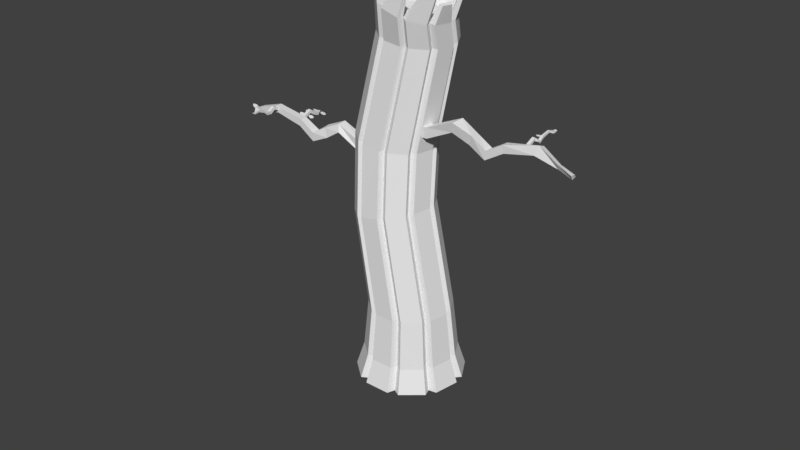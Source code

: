 # Source: drzewo4.blend  (saved by Blender 2.79.0; exported with 4.5.12 LTS)
import bpy
from mathutils import Matrix  # noqa: F401  (used for matrix-valued properties, if any)

bpy.ops.wm.read_factory_settings(use_empty=True)
scene = bpy.context.scene
scene.name = 'Scene'

# ---- collections
col_collection_1 = bpy.data.collections.new('Collection 1'); scene.collection.children.link(col_collection_1)

# ---- materials (node trees are filled in below, after node groups)
mat_material = bpy.data.materials.new('Material')
mat_material.alpha_threshold = 0.0
mat_material.use_transparent_shadow = False
mat_material.roughness = 0.5
mat_material.line_color = (0.0, 0.0, 0.0, 1.0)

# ---- material node trees

# ---- world
world_world = bpy.data.worlds.new('World'); scene.world = world_world
world_world.color = (0.05088, 0.05088, 0.05088)
world_world.use_sun_shadow = False
world_world.sun_shadow_jitter_overblur = 0.0
world_world.cycles.sampling_method = 'MANUAL'

# ---- meshes
me_cube_001 = bpy.data.meshes.new('Cube.001')
me_cube_001.from_pydata([(0.2704, -0.1456, 5.674), (0.2704, -0.1456, 5.966), (0.2704, 0.1456, 5.674), (0.2704, 0.1456, 5.966), (0.5616, -0.1456, 5.674), (0.5616, -0.1456, 5.966), (0.5616, 0.1456, 5.674), (0.5616, 0.1456, 5.966), (1.435, 0.1434, 6.352), (1.355, 0.1473, 6.072), (1.341, -0.1603, 6.047), (1.398, -0.2182, 6.326), (1.902, 0.1456, 6.066), (1.782, 0.1456, 5.801), (1.803, -0.07754, 5.825), (1.9, -0.126, 6.094), (2.317, 0.143, 5.819), (2.295, 0.1436, 5.569), (2.279, -0.1072, 5.569), (2.302, -0.1078, 5.82), (2.746, 0.122, 6.079), (2.792, 0.122, 5.876), (2.792, -0.08623, 5.876), (2.746, -0.08623, 6.079), (3.714, 0.1824, 6.235), (3.625, 0.1133, 6.055), (3.625, -0.07753, 6.055), (3.697, 0.004107, 6.301), (4.299, 0.01699, 5.987), (4.263, 0.0976, 5.895), (4.263, -0.06184, 5.895), (4.285, -0.132, 6.042), (-1.305, 0.1635, 4.663), (-1.305, 0.1635, 4.954), (-1.305, -0.1277, 4.663), (-1.305, -0.1277, 4.954), (-1.596, 0.1635, 4.663), (-1.596, 0.1635, 4.954), (-1.596, -0.1277, 4.663), (-1.596, -0.1277, 4.954), (-2.478, -0.01816, 5.241), (-2.39, -0.1295, 5.06), (-2.373, 0.1613, 5.061), (-2.453, 0.2084, 5.275), (-2.936, -0.06127, 5.027), (-2.816, -0.1277, 4.79), (-2.816, 0.1635, 4.79), (-2.964, 0.1136, 5.062), (-3.352, -0.1251, 4.808), (-3.329, -0.1257, 4.557), (-3.314, 0.1251, 4.558), (-3.336, 0.1257, 4.809), (-3.781, -0.1041, 5.068), (-3.827, -0.1041, 4.865), (-3.827, 0.1041, 4.865), (-3.781, 0.1041, 5.068), (-4.719, -0.09541, 5.225), (-4.659, -0.09541, 5.044), (-4.659, 0.09541, 5.044), (-4.719, 0.09541, 5.225), (-5.347, -0.07972, 5.035), (-5.297, -0.07972, 4.884), (-5.297, 0.07972, 4.884), (-5.347, 0.07972, 5.035), (-4.729, 0.05833, 5.043), (-4.729, 0.05833, 5.137), (-4.635, 0.05833, 5.043), (-4.635, 0.05833, 5.137), (-4.729, 0.02242, 5.043), (-4.729, 0.02242, 5.137), (-4.635, 0.02242, 5.043), (-4.635, 0.02242, 5.137), (-4.635, -0.2604, 5.262), (-4.634, -0.2345, 5.172), (-4.728, -0.2293, 5.172), (-4.73, -0.2551, 5.263), (-4.635, -0.4116, 5.17), (-4.635, -0.3727, 5.084), (-4.729, -0.3727, 5.084), (-4.729, -0.4116, 5.17), (-4.604, -0.544, 5.18), (-4.601, -0.549, 5.115), (-4.667, -0.5524, 5.113), (-4.669, -0.5474, 5.178), (-4.6, -0.6434, 5.266), (-4.596, -0.6639, 5.216), (-4.651, -0.6701, 5.214), (-4.654, -0.6495, 5.265), (-4.578, -0.8775, 5.348), (-4.577, -0.8699, 5.299), (-4.627, -0.8756, 5.297), (-4.627, -0.8831, 5.347), (-4.562, -1.047, 5.327), (-4.562, -1.041, 5.285), (-4.603, -1.046, 5.284), (-4.604, -1.052, 5.326), (-3.881, 0.01972, 4.95), (-3.881, 0.01972, 5.044), (-3.976, 0.01972, 4.95), (-3.976, 0.01972, 5.044), (-3.881, 0.114, 4.95), (-3.881, 0.114, 5.044), (-3.976, 0.114, 4.95), (-3.976, 0.114, 5.044), (-3.975, 0.3968, 5.169), (-3.976, 0.3709, 5.078), (-3.882, 0.3657, 5.078), (-3.881, 0.3916, 5.169), (-3.976, 0.548, 5.077), (-3.976, 0.5092, 4.991), (-3.881, 0.5092, 4.991), (-3.881, 0.548, 5.077), (-3.971, 0.6977, 5.0), (-3.956, 0.6466, 4.939), (-3.883, 0.6817, 4.928), (-3.899, 0.7328, 4.989), (-4.045, 0.8424, 4.989), (-4.042, 0.8151, 4.928), (-3.984, 0.8469, 4.916), (-3.986, 0.8742, 4.978), (-4.178, 1.024, 4.881), (-4.161, 0.9778, 4.843), (-4.107, 1.006, 4.833), (-4.124, 1.052, 4.871), (-4.261, 1.132, 4.717), (-4.246, 1.094, 4.686), (-4.201, 1.118, 4.678), (-4.216, 1.156, 4.709), (3.316, 0.08627, 6.064), (3.316, 0.08627, 6.148), (3.233, 0.08627, 6.064), (3.233, 0.08627, 6.148), (3.316, 0.1696, 6.064), (3.316, 0.1696, 6.148), (3.233, 0.1696, 6.064), (3.233, 0.1696, 6.148), (3.233, 0.4195, 6.258), (3.232, 0.3967, 6.178), (3.315, 0.3921, 6.178), (3.316, 0.4149, 6.258), (3.233, 0.5532, 6.177), (3.233, 0.5188, 6.101), (3.316, 0.5188, 6.101), (3.316, 0.5532, 6.177), (3.233, 0.6721, 6.106), (3.233, 0.6657, 6.034), (3.305, 0.6612, 6.034), (3.305, 0.6677, 6.106), (3.239, 0.7949, 6.18), (3.239, 0.808, 6.122), (3.299, 0.808, 6.122), (3.299, 0.7949, 6.18), (3.242, 1.063, 6.225), (3.242, 1.046, 6.173), (3.296, 1.046, 6.173), (3.296, 1.063, 6.225), (3.246, 1.243, 6.171), (3.246, 1.229, 6.128), (3.292, 1.229, 6.128), (3.292, 1.243, 6.171), (-5.612, -0.0369, 4.965), (-5.599, -0.1027, 4.82), (-5.637, 0.03689, 4.754), (-5.65, 0.1027, 4.898), (4.698, -0.02944, 5.87), (4.663, 0.0643, 5.791), (4.674, -0.09232, 5.763), (4.69, -0.1864, 5.897), (-4.594, -1.196, 5.415), (-4.586, -1.041, 5.322), (-4.633, -1.087, 5.334), (-4.637, -1.159, 5.375), (-4.513, -1.167, 5.373), (-4.509, -1.095, 5.332), (3.331, 1.471, -4.287), (3.331, 1.81, -4.296), (3.247, 1.72, -4.322), (3.247, 1.564, -4.322), (3.479, 1.564, -4.322), (3.479, 1.72, -4.322), (-5.62, 0.0528, 4.88), (-5.799, 0.0528, 4.979), (-5.76, 0.002863, 4.938), (-5.679, 0.002863, 4.89), (-5.679, 0.1421, 4.89), (-5.76, 0.1421, 4.938), (-4.249, 1.133, 4.729), (-4.422, 1.133, 4.725), (-4.376, 1.09, 4.712), (-4.296, 1.09, 4.712), (-4.296, 1.208, 4.712), (-4.376, 1.208, 4.712), (-4.075, 0.8971, 4.928), (-4.208, 0.8019, 4.985), (-4.153, 0.7901, 4.954), (-4.093, 0.8336, 4.926), (-4.16, 0.9306, 4.932), (-4.22, 0.8871, 4.96), (-3.975, 0.4908, 5.032), (-4.131, 0.4438, 5.089), (-4.083, 0.4149, 5.058), (-4.012, 0.4365, 5.03), (-4.044, 0.5499, 5.037), (-4.115, 0.5284, 5.065), (-3.973, 0.2093, 5.032), (-4.134, 0.2341, 5.089), (-4.103, 0.1874, 5.058), (-4.03, 0.1762, 5.03), (-4.009, 0.2924, 5.037), (-4.083, 0.3035, 5.065), (-3.745, 0.3137, 4.973), (-3.906, 0.3385, 5.03), (-3.876, 0.2918, 4.999), (-3.802, 0.2806, 4.971), (-3.782, 0.3967, 4.977), (-3.856, 0.4079, 5.005), (-3.938, 1.033, 4.831), (-4.086, 0.966, 4.888), (-4.035, 0.9437, 4.857), (-3.967, 0.9745, 4.829), (-4.014, 1.083, 4.835), (-4.082, 1.052, 4.863), (-3.748, 0.8329, 4.926), (-3.897, 0.7656, 4.982), (-3.846, 0.7434, 4.952), (-3.778, 0.7741, 4.924), (-3.825, 0.8824, 4.93), (-3.892, 0.8516, 4.958), (3.268, 1.222, 6.156), (3.268, 1.378, 6.152), (3.229, 1.337, 6.14), (3.229, 1.265, 6.14), (3.336, 1.265, 6.14), (3.336, 1.337, 6.14), (3.252, 0.7992, 6.156), (3.095, 0.7992, 6.152), (3.137, 0.7609, 6.14), (3.209, 0.7609, 6.14), (3.209, 0.8677, 6.14), (3.137, 0.8677, 6.14), (3.456, 0.4306, 6.201), (3.3, 0.4306, 6.197), (3.342, 0.3923, 6.186), (3.414, 0.3923, 6.186), (3.414, 0.4991, 6.186), (3.342, 0.4991, 6.186), (3.445, 1.082, 6.201), (3.288, 1.082, 6.197), (3.33, 1.044, 6.186), (3.402, 1.044, 6.186), (3.402, 1.151, 6.186), (3.33, 1.151, 6.186)], [], [(0, 1, 3, 2), (2, 3, 7, 6), (5, 4, 10, 11), (4, 5, 1, 0), (2, 6, 4, 0), (7, 3, 1, 5), (8, 11, 15, 12), (4, 6, 9, 10), (7, 5, 11, 8), (6, 7, 8, 9), (12, 15, 19, 16), (9, 8, 12, 13), (11, 10, 14, 15), (10, 9, 13, 14), (19, 18, 22, 23), (13, 12, 16, 17), (15, 14, 18, 19), (14, 13, 17, 18), (22, 21, 25, 26), (18, 17, 21, 22), (16, 19, 23, 20), (17, 16, 20, 21), (24, 27, 31, 28), (20, 23, 27, 24), (21, 20, 24, 25), (23, 22, 26, 27), (28, 31, 167, 164), (25, 24, 28, 29), (27, 26, 30, 31), (26, 25, 29, 30), (32, 33, 35, 34), (34, 35, 39, 38), (37, 36, 42, 43), (36, 37, 33, 32), (34, 38, 36, 32), (39, 35, 33, 37), (40, 43, 47, 44), (36, 38, 41, 42), (39, 37, 43, 40), (38, 39, 40, 41), (44, 47, 51, 48), (41, 40, 44, 45), (43, 42, 46, 47), (42, 41, 45, 46), (51, 50, 54, 55), (45, 44, 48, 49), (47, 46, 50, 51), (46, 45, 49, 50), (54, 53, 57, 58), (50, 49, 53, 54), (48, 51, 55, 52), (49, 48, 52, 53), (56, 59, 63, 60), (52, 55, 59, 56), (53, 52, 56, 57), (55, 54, 58, 59), (63, 62, 162, 163), (57, 56, 60, 61), (59, 58, 62, 63), (58, 57, 61, 62), (64, 65, 67, 66), (66, 67, 71, 70), (69, 68, 74, 75), (68, 69, 65, 64), (66, 70, 68, 64), (71, 67, 65, 69), (72, 75, 79, 76), (68, 70, 73, 74), (71, 69, 75, 72), (70, 71, 72, 73), (76, 79, 83, 80), (73, 72, 76, 77), (75, 74, 78, 79), (74, 73, 77, 78), (83, 82, 86, 87), (77, 76, 80, 81), (79, 78, 82, 83), (78, 77, 81, 82), (86, 85, 89, 90), (82, 81, 85, 86), (80, 83, 87, 84), (81, 80, 84, 85), (88, 91, 95, 92), (84, 87, 91, 88), (85, 84, 88, 89), (87, 86, 90, 91), (93, 92, 95, 94), (89, 88, 92, 93), (91, 90, 94, 95), (90, 89, 93, 94), (96, 97, 99, 98), (98, 99, 103, 102), (101, 100, 106, 107), (100, 101, 97, 96), (98, 102, 100, 96), (103, 99, 97, 101), (104, 107, 111, 108), (100, 102, 105, 106), (103, 101, 107, 104), (102, 103, 104, 105), (108, 111, 115, 112), (105, 104, 108, 109), (107, 106, 110, 111), (106, 105, 109, 110), (115, 114, 118, 119), (109, 108, 112, 113), (111, 110, 114, 115), (110, 109, 113, 114), (118, 117, 121, 122), (114, 113, 117, 118), (112, 115, 119, 116), (113, 112, 116, 117), (120, 123, 127, 124), (116, 119, 123, 120), (117, 116, 120, 121), (119, 118, 122, 123), (125, 124, 127, 126), (121, 120, 124, 125), (123, 122, 126, 127), (122, 121, 125, 126), (128, 129, 131, 130), (130, 131, 135, 134), (133, 132, 138, 139), (132, 133, 129, 128), (130, 134, 132, 128), (135, 131, 129, 133), (136, 139, 143, 140), (132, 134, 137, 138), (135, 133, 139, 136), (134, 135, 136, 137), (140, 143, 147, 144), (137, 136, 140, 141), (139, 138, 142, 143), (138, 137, 141, 142), (147, 146, 150, 151), (141, 140, 144, 145), (143, 142, 146, 147), (142, 141, 145, 146), (150, 149, 153, 154), (146, 145, 149, 150), (144, 147, 151, 148), (145, 144, 148, 149), (152, 155, 159, 156), (148, 151, 155, 152), (149, 148, 152, 153), (151, 150, 154, 155), (157, 156, 159, 158), (153, 152, 156, 157), (155, 154, 158, 159), (154, 153, 157, 158), (161, 160, 163, 162), (62, 61, 161, 162), (60, 63, 163, 160), (61, 60, 160, 161), (165, 164, 167, 166), (29, 28, 164, 165), (31, 30, 166, 167), (30, 29, 165, 166), (170, 173, 169), (168, 172, 171), (171, 172, 173, 170), (176, 179, 175), (174, 178, 177), (177, 178, 179, 176), (182, 185, 181), (180, 184, 183), (183, 184, 185, 182), (188, 191, 187), (186, 190, 189), (189, 190, 191, 188), (194, 197, 193), (192, 196, 195), (195, 196, 197, 194), (200, 203, 199), (198, 202, 201), (201, 202, 203, 200), (206, 209, 205), (204, 208, 207), (207, 208, 209, 206), (212, 215, 211), (210, 214, 213), (213, 214, 215, 212), (218, 221, 217), (216, 220, 219), (219, 220, 221, 218), (224, 227, 223), (222, 226, 225), (225, 226, 227, 224), (230, 233, 229), (228, 232, 231), (231, 232, 233, 230), (236, 239, 235), (234, 238, 237), (237, 238, 239, 236), (242, 245, 241), (240, 244, 243), (243, 244, 245, 242), (248, 251, 247), (246, 250, 249), (249, 250, 251, 248)])
me_cube_001.materials.append(mat_material)
me_cube_001.use_remesh_preserve_volume = False
me_cube_001.use_remesh_preserve_attributes = False
me_cube_001.use_mirror_vertex_groups = False
me_cube_001.update()
me_cube = bpy.data.meshes.new('Cube')
me_cube.from_pydata([(1.428e-08, 1.31, -1.108), (-0.0182, 1.0, 0.906), (0.842, 1.003, -1.108), (0.6246, 0.766, 0.906), (1.29, 0.2275, -1.108), (0.9666, 0.1736, 0.906), (1.134, -0.655, -1.108), (0.8478, -0.5, 0.906), (0.448, -1.231, -1.108), (0.3238, -0.9397, 0.906), (-0.448, -1.231, -1.108), (-0.3602, -0.9397, 0.906), (-1.134, -0.655, -1.108), (-0.8842, -0.5, 0.906), (-1.29, 0.2275, -1.108), (-1.003, 0.1736, 0.906), (-0.842, 1.003, -1.108), (-0.661, 0.766, 0.906), (0.9078, -0.6673, 0.906), (1.213, -0.8742, -1.108), (0.6502, -1.346, -1.108), (0.4782, -1.028, 0.906), (1.12, 0.08403, 0.906), (1.491, 0.1101, -1.108), (1.364, -0.6134, -1.108), (1.023, -0.4683, 0.906), (0.7998, 0.7961, 0.906), (1.072, 1.043, -1.108), (1.439, 0.4066, -1.108), (1.08, 0.3104, 0.906), (0.1505, 1.488, -1.108), (0.8409, 1.236, -1.108), (0.6237, 0.9438, 0.906), (0.09672, 1.136, 0.906), (-0.1505, 1.488, -1.108), (-0.1331, 1.136, 0.906), (-0.6601, 0.9438, 0.906), (-0.8409, 1.236, -1.108), (-1.117, 0.3104, 0.906), (-1.439, 0.4066, -1.108), (-1.072, 1.043, -1.108), (-0.8362, 0.7961, 0.906), (-1.059, -0.4683, 0.906), (-1.364, -0.6134, -1.108), (-1.491, 0.1101, -1.108), (-1.157, 0.08403, 0.906), (-0.5146, -1.028, 0.906), (-0.6502, -1.346, -1.108), (-1.213, -0.8742, -1.108), (-0.9442, -0.6673, 0.906), (0.2622, -1.106, 0.906), (0.3673, -1.449, -1.108), (-0.3673, -1.449, -1.108), (-0.2986, -1.106, 0.906), (0.05279, 0.7261, 3.732), (-0.546, 0.9478, 3.62), (0.3714, 0.1646, 3.792), (0.2607, -0.4739, 3.771), (-0.2274, -0.8907, 3.68), (-0.8646, -0.8907, 3.56), (-1.353, -0.4739, 3.468), (-1.463, 0.1646, 3.447), (-1.145, 0.7261, 3.507), (-0.08358, -0.9742, 3.707), (0.3166, -0.6325, 3.782), (0.4237, -0.4439, 3.802), (0.5144, 0.07965, 3.819), (0.4772, 0.2942, 3.812), (0.216, 0.7546, 3.763), (0.052, 0.8946, 3.732), (-0.4389, 1.076, 3.64), (-0.653, 1.076, 3.6), (-1.144, 0.8946, 3.507), (-1.308, 0.7546, 3.476), (-1.569, 0.2942, 3.427), (-1.606, 0.07965, 3.42), (-1.516, -0.4439, 3.437), (-1.409, -0.6325, 3.458), (-1.008, -0.9742, 3.533), (-0.8072, -1.049, 3.571), (-0.2848, -1.049, 3.669), (5.499e-09, 1.124, -0.4428), (0.7222, 0.8607, -0.4428), (1.107, 0.1951, -0.4428), (0.9731, -0.5618, -0.4428), (0.3843, -1.056, -0.4428), (-0.3843, -1.056, -0.4428), (-0.9731, -0.5618, -0.4428), (-1.107, 0.1951, -0.4428), (-0.7222, 0.8607, -0.4428), (1.04, -0.7498, -0.4428), (0.5577, -1.155, -0.4428), (1.279, 0.09442, -0.4428), (1.17, -0.5262, -0.4428), (0.9191, 0.8945, -0.4428), (1.234, 0.3487, -0.4428), (0.1291, 1.276, -0.4428), (0.7213, 1.06, -0.4428), (-0.1291, 1.276, -0.4428), (-0.7213, 1.06, -0.4428), (-1.234, 0.3487, -0.4428), (-0.9191, 0.8945, -0.4428), (-1.17, -0.5262, -0.4428), (-1.279, 0.09442, -0.4428), (-0.5577, -1.155, -0.4428), (-1.04, -0.7498, -0.4428), (0.3151, -1.243, -0.4428), (-0.3151, -1.243, -0.4428), (-0.03911, 0.9287, 5.401), (-0.6448, 1.15, 5.466), (0.2832, 0.3672, 5.366), (0.1712, -0.2713, 5.378), (-0.3225, -0.6881, 5.431), (-0.9671, -0.6881, 5.501), (-1.461, -0.2713, 5.555), (-1.573, 0.3672, 5.567), (-1.251, 0.9287, 5.532), (-0.1771, -0.7716, 5.416), (0.2278, -0.4299, 5.372), (0.3361, -0.2413, 5.36), (0.4278, 0.2822, 5.35), (0.3902, 0.4968, 5.354), (0.126, 0.9571, 5.383), (-0.03991, 1.097, 5.401), (-0.5365, 1.279, 5.455), (-0.7531, 1.279, 5.478), (-1.25, 1.097, 5.532), (-1.416, 0.9571, 5.55), (-1.68, 0.4968, 5.579), (-1.717, 0.2822, 5.583), (-1.626, -0.2413, 5.573), (-1.517, -0.4299, 5.561), (-1.113, -0.7716, 5.517), (-0.9091, -0.8461, 5.495), (-0.3806, -0.8461, 5.438), (0.4097, 1.11, 8.111), (-0.1688, 1.322, 8.174), (0.7175, 0.5736, 8.077), (0.6106, -0.03627, 8.089), (0.139, -0.4343, 8.14), (-0.4767, -0.4343, 8.207), (-0.9483, -0.03627, 8.258), (-1.055, 0.5736, 8.27), (-0.7474, 1.11, 8.236), (0.2779, -0.5141, 8.125), (0.6646, -0.1878, 8.083), (0.7681, -0.007565, 8.072), (0.8557, 0.4925, 8.062), (0.8198, 0.6974, 8.066), (0.5674, 1.137, 8.094), (0.4089, 1.271, 8.111), (-0.06541, 1.445, 8.162), (-0.2723, 1.445, 8.185), (-0.7466, 1.271, 8.236), (-0.9051, 1.137, 8.253), (-1.157, 0.6974, 8.281), (-1.193, 0.4925, 8.285), (-1.106, -0.007565, 8.275), (-1.002, -0.1878, 8.264), (-0.6156, -0.5141, 8.222), (-0.4212, -0.5853, 8.201), (0.08355, -0.5853, 8.146), (0.4758, 0.9164, 8.808), (-0.08206, 1.128, 8.974), (0.7727, 0.3801, 8.72), (0.6696, -0.2298, 8.751), (0.2148, -0.6278, 8.886), (-0.3789, -0.6278, 9.062), (-0.8337, -0.2298, 9.197), (-0.9368, 0.3801, 9.227), (-0.64, 0.9164, 9.139), (0.3488, -0.7076, 8.846), (0.7217, -0.3813, 8.735), (0.8214, -0.2011, 8.706), (0.9059, 0.299, 8.681), (0.8713, 0.5039, 8.691), (0.6279, 0.9436, 8.763), (0.4751, 1.077, 8.809), (0.01768, 1.251, 8.944), (-0.1818, 1.251, 9.003), (-0.6392, 1.077, 9.139), (-0.792, 0.9436, 9.184), (-1.035, 0.5039, 9.257), (-1.07, 0.299, 9.267), (-0.9855, -0.2011, 9.242), (-0.8858, -0.3813, 9.212), (-0.5129, -0.7076, 9.102), (-0.3255, -0.7788, 9.046), (0.1613, -0.7788, 8.902), (0.6752, -0.5014, 9.529), (0.9277, -0.2727, 9.411), (0.7469, -0.5487, 9.492), (0.954, -0.3611, 9.395), (0.8923, -0.1382, 9.224), (0.9564, 0.216, 9.204), (0.9752, -0.1224, 9.183), (1.028, 0.168, 9.167), (1.028, 0.5385, 9.469), (0.8734, 0.8524, 9.557), (1.083, 0.6098, 9.444), (0.9564, 0.8672, 9.516), (0.7583, 1.018, 9.384), (0.4464, 1.159, 9.497), (0.762, 1.112, 9.381), (0.5063, 1.227, 9.473), (0.007039, 1.309, 9.519), (-0.2991, 1.19, 9.667), (-0.04555, 1.381, 9.548), (-0.2965, 1.283, 9.669), (-0.3436, 0.9003, 10.01), (-0.4771, 0.6547, 10.07), (-0.4088, 0.9136, 10.04), (-0.5182, 0.7122, 10.09), (-0.7443, 0.2323, 9.895), (-0.7093, -0.02691, 9.869), (-0.7979, 0.1985, 9.92), (-0.7692, -0.01403, 9.899), (-0.6704, -0.4808, 9.673), (-0.4285, -0.7153, 9.545), (-0.7008, -0.5687, 9.685), (-0.5024, -0.7609, 9.58), (0.04686, -0.6432, 9.679), (0.3696, -0.647, 9.518), (0.07391, -0.7314, 9.662), (0.3386, -0.7345, 9.531), (0.3267, 0.731, 8.751), (-0.08206, 0.8861, 8.872), (0.5441, 0.3381, 8.686), (0.4686, -0.1087, 8.709), (0.1354, -0.4003, 8.808), (-0.2995, -0.4003, 8.937), (-0.6327, -0.1087, 9.036), (-0.7083, 0.3381, 9.058), (-0.4908, 0.731, 8.993), (0.186, 0.5561, 8.876), (-0.08206, 0.6578, 8.955), (0.3286, 0.2984, 8.834), (0.2791, 0.005427, 8.848), (0.06055, -0.1858, 8.913), (-0.2247, -0.1858, 8.998), (-0.4432, 0.005427, 9.062), (-0.4927, 0.2984, 9.077), (-0.3501, 0.5561, 9.035), (0.09256, 0.44, 8.857), (-0.08206, 0.5063, 8.909), (0.1855, 0.2721, 8.83), (0.1532, 0.08121, 8.839), (0.01085, -0.04338, 8.882), (-0.175, -0.04338, 8.937), (-0.3173, 0.08121, 8.979), (-0.3496, 0.2721, 8.988), (-0.2567, 0.44, 8.961)], [], [(82, 2, 31, 97), (82, 3, 26, 94), (1, 35, 71, 55), (85, 8, 20, 91), (5, 29, 67, 56), (13, 49, 77, 60), (88, 14, 44, 103), (38, 15, 61, 74), (33, 1, 55, 70), (0, 16, 37, 34), (0, 2, 4, 6, 8, 10, 12, 14, 16), (90, 18, 21, 91), (8, 6, 19, 20), (18, 7, 57, 64), (84, 7, 18, 90), (92, 22, 25, 93), (83, 5, 22, 92), (84, 6, 24, 93), (6, 4, 23, 24), (94, 26, 29, 95), (83, 4, 28, 95), (4, 2, 27, 28), (17, 41, 73, 62), (96, 33, 32, 97), (3, 32, 69, 54), (81, 1, 33, 96), (2, 0, 30, 31), (99, 36, 35, 98), (53, 50, 80, 79), (81, 0, 34, 98), (89, 17, 36, 99), (100, 38, 41, 101), (88, 15, 38, 100), (89, 16, 40, 101), (16, 14, 39, 40), (102, 42, 45, 103), (14, 12, 43, 44), (49, 46, 78, 77), (87, 13, 42, 102), (104, 46, 49, 105), (86, 11, 46, 104), (87, 12, 48, 105), (12, 10, 47, 48), (106, 50, 53, 107), (85, 9, 50, 106), (86, 10, 52, 107), (10, 8, 51, 52), (69, 70, 124, 123), (62, 73, 127, 116), (58, 63, 117, 112), (78, 59, 113, 132), (56, 67, 121, 110), (73, 74, 128, 127), (63, 64, 118, 117), (60, 77, 131, 114), (68, 54, 108, 122), (72, 62, 116, 126), (15, 45, 75, 61), (11, 53, 79, 59), (46, 11, 59, 78), (36, 17, 62, 72), (21, 18, 64, 63), (50, 9, 58, 80), (25, 22, 66, 65), (32, 33, 70, 69), (42, 13, 60, 76), (29, 26, 68, 67), (7, 25, 65, 57), (41, 38, 74, 73), (9, 21, 63, 58), (26, 3, 54, 68), (35, 36, 72, 71), (45, 42, 76, 75), (22, 5, 56, 66), (11, 86, 107, 53), (8, 85, 106, 51), (51, 106, 107, 52), (13, 87, 105, 49), (10, 86, 104, 47), (47, 104, 105, 48), (12, 87, 102, 43), (43, 102, 103, 44), (17, 89, 101, 41), (14, 88, 100, 39), (39, 100, 101, 40), (16, 89, 99, 37), (1, 81, 98, 35), (37, 99, 98, 34), (0, 81, 96, 30), (30, 96, 97, 31), (5, 83, 95, 29), (27, 94, 95, 28), (7, 84, 93, 25), (4, 83, 92, 23), (23, 92, 93, 24), (6, 84, 90, 19), (19, 90, 91, 20), (15, 88, 103, 45), (9, 85, 91, 21), (2, 82, 94, 27), (3, 82, 97, 32), (115, 129, 156, 142), (111, 119, 146, 138), (134, 112, 139, 161), (124, 109, 136, 151), (129, 130, 157, 156), (119, 120, 147, 146), (113, 133, 160, 140), (108, 123, 150, 135), (128, 115, 142, 155), (118, 111, 138, 145), (79, 80, 134, 133), (64, 57, 111, 118), (74, 61, 115, 128), (54, 69, 123, 108), (59, 79, 133, 113), (65, 66, 120, 119), (75, 76, 130, 129), (70, 55, 109, 124), (80, 58, 112, 134), (57, 65, 119, 111), (61, 75, 129, 115), (71, 72, 126, 125), (66, 56, 110, 120), (76, 60, 114, 130), (55, 71, 125, 109), (67, 68, 122, 121), (77, 78, 132, 131), (145, 138, 165, 172), (160, 161, 188, 187), (150, 151, 178, 177), (143, 154, 181, 170), (139, 144, 171, 166), (159, 140, 167, 186), (137, 148, 175, 164), (154, 155, 182, 181), (144, 145, 172, 171), (141, 158, 185, 168), (125, 126, 153, 152), (120, 110, 137, 147), (130, 114, 141, 157), (109, 125, 152, 136), (121, 122, 149, 148), (131, 132, 159, 158), (126, 116, 143, 153), (122, 108, 135, 149), (114, 131, 158, 141), (117, 118, 145, 144), (127, 128, 155, 154), (110, 121, 148, 137), (132, 113, 140, 159), (112, 117, 144, 139), (116, 127, 154, 143), (123, 124, 151, 150), (133, 134, 161, 160), (174, 164, 194, 196), (187, 188, 224, 223), (168, 185, 219, 217), (168, 167, 230, 231), (169, 170, 209, 210), (172, 165, 190, 192), (176, 162, 198, 200), (163, 162, 201, 202), (163, 179, 207, 205), (184, 168, 214, 216), (155, 142, 169, 182), (135, 150, 177, 162), (140, 160, 187, 167), (146, 147, 174, 173), (156, 157, 184, 183), (151, 136, 163, 178), (161, 139, 166, 188), (138, 146, 173, 165), (142, 156, 183, 169), (152, 153, 180, 179), (147, 137, 164, 174), (157, 141, 168, 184), (136, 152, 179, 163), (148, 149, 176, 175), (158, 159, 186, 185), (153, 143, 170, 180), (149, 135, 162, 176), (190, 189, 191, 192), (171, 172, 192, 191), (165, 166, 189, 190), (166, 171, 191, 189), (194, 193, 195, 196), (173, 174, 196, 195), (164, 165, 193, 194), (165, 173, 195, 193), (198, 197, 199, 200), (162, 164, 197, 198), (164, 175, 199, 197), (175, 176, 200, 199), (202, 201, 203, 204), (178, 163, 202, 204), (177, 178, 204, 203), (162, 177, 203, 201), (206, 205, 207, 208), (180, 170, 206, 208), (179, 180, 208, 207), (170, 163, 205, 206), (210, 209, 211, 212), (170, 181, 211, 209), (182, 169, 210, 212), (181, 182, 212, 211), (214, 213, 215, 216), (183, 184, 216, 215), (168, 169, 213, 214), (169, 183, 215, 213), (218, 217, 219, 220), (167, 168, 217, 218), (186, 167, 218, 220), (185, 186, 220, 219), (222, 221, 223, 224), (167, 187, 223, 221), (166, 167, 221, 222), (188, 166, 222, 224), (231, 230, 239, 240), (165, 164, 227, 228), (169, 168, 231, 232), (166, 165, 228, 229), (162, 163, 226, 225), (170, 169, 232, 233), (167, 166, 229, 230), (164, 162, 225, 227), (163, 170, 233, 226), (239, 238, 247, 248), (228, 227, 236, 237), (232, 231, 240, 241), (229, 228, 237, 238), (225, 226, 235, 234), (233, 232, 241, 242), (230, 229, 238, 239), (227, 225, 234, 236), (226, 233, 242, 235), (243, 244, 251, 250, 249, 248, 247, 246, 245), (236, 234, 243, 245), (235, 242, 251, 244), (240, 239, 248, 249), (237, 236, 245, 246), (241, 240, 249, 250), (238, 237, 246, 247), (234, 235, 244, 243), (242, 241, 250, 251)])
me_cube.materials.append(mat_material)
me_cube.use_remesh_preserve_volume = False
me_cube.use_remesh_preserve_attributes = False
me_cube.use_mirror_vertex_groups = False
me_cube.update()

# ---- objects
ob_cube_001 = bpy.data.objects.new('Cube.001', me_cube_001)
ob_cube = bpy.data.objects.new('Cube', me_cube)

# ---- transforms, parenting, visibility, modifiers, constraints
ob_cube_001.location = (0.0, 0.0, 0.9906)
ob_cube_001.lock_rotations_4d = False
ob_cube_001.empty_display_type = 'ARROWS'
ob_cube_001.lineart.crease_threshold = 0.0
ob_cube.location = (0.0, 0.0, 0.8585)
ob_cube.lock_rotations_4d = False
ob_cube.empty_display_type = 'ARROWS'
ob_cube.lineart.crease_threshold = 0.0

# ---- collection membership
col_collection_1.objects.link(ob_cube_001)
col_collection_1.objects.link(ob_cube)

# ---- scene / render settings (as saved in the file)
scene.frame_start = 1; scene.frame_end = 250; scene.frame_set(1)
scene.render.engine = 'BLENDER_EEVEE_NEXT'
scene.render.resolution_percentage = 50
scene.render.dither_intensity = 0.0
scene.cycles.use_denoising = False
scene.cycles.samples = 128
scene.cycles.sampling_pattern = 'TABULATED_SOBOL'
scene.cycles.use_adaptive_sampling = False
scene.cycles.use_light_tree = False
scene.cycles.blur_glossy = 0.0
scene.cycles.sample_clamp_indirect = 0.0
scene.view_settings.view_transform = 'Standard'
bpy.context.view_layer.update()

# ---- added for rendering (the .blend has no active camera and no usable light): camera, sun
cam_auto = bpy.data.cameras.new('AutoCamera')
cam_auto.lens = 50.0
cam_auto.sensor_width = 36.0
cam_auto.clip_end = 1000.0
ob_auto_camera = bpy.data.objects.new('AutoCamera', cam_auto)
scene.collection.objects.link(ob_auto_camera)
ob_auto_camera.location = (16.1223, -19.8266, 17.1468)
ob_auto_camera.rotation_euler = (1.09748, -7.21219e-08, 0.694738)
scene.camera = ob_auto_camera
light_auto_sun = bpy.data.lights.new('AutoSun', 'SUN')
light_auto_sun.energy = 3.0
light_auto_sun.angle = 0.0523599
ob_auto_sun = bpy.data.objects.new('AutoSun', light_auto_sun)
scene.collection.objects.link(ob_auto_sun)
ob_auto_sun.rotation_euler = (0.872665, 0.174533, 0.523599)
bpy.context.view_layer.update()
